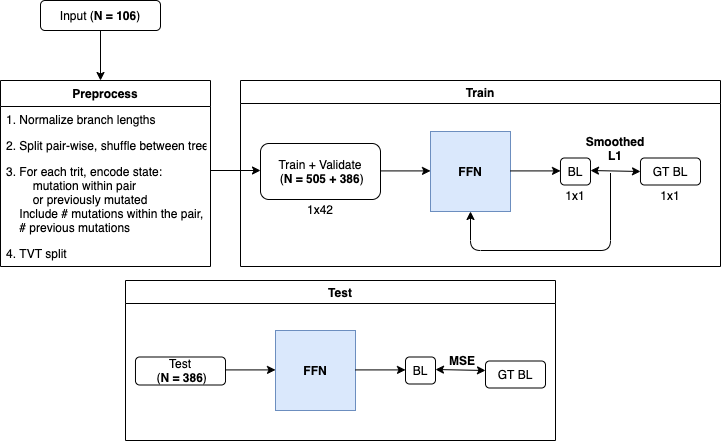

The diagram above was exported from draw.io. Its source (the exported page's mxGraphModel, read from the mxfile embedded in the PNG):
<mxGraphModel dx="963" dy="539" grid="1" gridSize="10" guides="1" tooltips="1" connect="1" arrows="1" fold="1" page="1" pageScale="1" pageWidth="850" pageHeight="1100" math="0" shadow="0">
  <root>
    <mxCell id="0" />
    <mxCell id="1" parent="0" />
    <mxCell id="InYQL7b8DL0vrJlDeokY-1" value="Input (&lt;b&gt;N = 106&lt;/b&gt;)" style="rounded=1;whiteSpace=wrap;html=1;" vertex="1" parent="1">
      <mxGeometry x="150" y="130" width="120" height="30" as="geometry" />
    </mxCell>
    <mxCell id="InYQL7b8DL0vrJlDeokY-18" value="" style="endArrow=classic;html=1;" edge="1" parent="1">
      <mxGeometry width="50" height="50" relative="1" as="geometry">
        <mxPoint x="210" y="160" as="sourcePoint" />
        <mxPoint x="210" y="210" as="targetPoint" />
      </mxGeometry>
    </mxCell>
    <mxCell id="InYQL7b8DL0vrJlDeokY-19" value="" style="endArrow=classic;html=1;" edge="1" parent="1">
      <mxGeometry width="50" height="50" relative="1" as="geometry">
        <mxPoint x="320" y="300" as="sourcePoint" />
        <mxPoint x="370" y="300" as="targetPoint" />
      </mxGeometry>
    </mxCell>
    <mxCell id="InYQL7b8DL0vrJlDeokY-21" value="Train + Validate&lt;br&gt;&amp;nbsp;(&lt;b&gt;N = 505 + 386&lt;/b&gt;)" style="rounded=1;whiteSpace=wrap;html=1;" vertex="1" parent="1">
      <mxGeometry x="370" y="273" width="120" height="56" as="geometry" />
    </mxCell>
    <mxCell id="InYQL7b8DL0vrJlDeokY-22" value="1x42" style="text;html=1;strokeColor=none;fillColor=none;align=center;verticalAlign=middle;whiteSpace=wrap;rounded=0;" vertex="1" parent="1">
      <mxGeometry x="410" y="329" width="40" height="20" as="geometry" />
    </mxCell>
    <mxCell id="InYQL7b8DL0vrJlDeokY-12" value="Preprocess" style="swimlane;fontStyle=1;childLayout=stackLayout;horizontal=1;startSize=26;fillColor=none;horizontalStack=0;resizeParent=1;resizeParentMax=0;resizeLast=0;collapsible=1;marginBottom=0;" vertex="1" parent="1">
      <mxGeometry x="110" y="210" width="210" height="186" as="geometry" />
    </mxCell>
    <mxCell id="InYQL7b8DL0vrJlDeokY-13" value="1. Normalize branch lengths" style="text;strokeColor=none;fillColor=none;align=left;verticalAlign=top;spacingLeft=4;spacingRight=4;overflow=hidden;rotatable=0;points=[[0,0.5],[1,0.5]];portConstraint=eastwest;" vertex="1" parent="InYQL7b8DL0vrJlDeokY-12">
      <mxGeometry y="26" width="210" height="26" as="geometry" />
    </mxCell>
    <mxCell id="InYQL7b8DL0vrJlDeokY-14" value="2. Split pair-wise, shuffle between trees" style="text;strokeColor=none;fillColor=none;align=left;verticalAlign=top;spacingLeft=4;spacingRight=4;overflow=hidden;rotatable=0;points=[[0,0.5],[1,0.5]];portConstraint=eastwest;" vertex="1" parent="InYQL7b8DL0vrJlDeokY-12">
      <mxGeometry y="52" width="210" height="26" as="geometry" />
    </mxCell>
    <mxCell id="InYQL7b8DL0vrJlDeokY-15" value="3. For each trit, encode state:&#10;        mutation within pair&#10;        or previously mutated&#10;    Include # mutations within the pair,&#10;    # previous mutations &#10;" style="text;strokeColor=none;fillColor=none;align=left;verticalAlign=top;spacingLeft=4;spacingRight=4;overflow=hidden;rotatable=0;points=[[0,0.5],[1,0.5]];portConstraint=eastwest;fontStyle=0" vertex="1" parent="InYQL7b8DL0vrJlDeokY-12">
      <mxGeometry y="78" width="210" height="82" as="geometry" />
    </mxCell>
    <mxCell id="InYQL7b8DL0vrJlDeokY-17" value="4. TVT split" style="text;strokeColor=none;fillColor=none;align=left;verticalAlign=top;spacingLeft=4;spacingRight=4;overflow=hidden;rotatable=0;points=[[0,0.5],[1,0.5]];portConstraint=eastwest;" vertex="1" parent="InYQL7b8DL0vrJlDeokY-12">
      <mxGeometry y="160" width="210" height="26" as="geometry" />
    </mxCell>
    <mxCell id="InYQL7b8DL0vrJlDeokY-24" value="" style="endArrow=classic;html=1;" edge="1" parent="1">
      <mxGeometry width="50" height="50" relative="1" as="geometry">
        <mxPoint x="490" y="300.41" as="sourcePoint" />
        <mxPoint x="540" y="300.41" as="targetPoint" />
      </mxGeometry>
    </mxCell>
    <mxCell id="InYQL7b8DL0vrJlDeokY-25" value="&lt;b&gt;FFN&lt;/b&gt;" style="whiteSpace=wrap;html=1;aspect=fixed;fillColor=#dae8fc;strokeColor=#6c8ebf;" vertex="1" parent="1">
      <mxGeometry x="540" y="261" width="80" height="80" as="geometry" />
    </mxCell>
    <mxCell id="InYQL7b8DL0vrJlDeokY-26" value="" style="endArrow=classic;html=1;" edge="1" parent="1">
      <mxGeometry width="50" height="50" relative="1" as="geometry">
        <mxPoint x="620" y="300.41" as="sourcePoint" />
        <mxPoint x="670" y="300.41" as="targetPoint" />
      </mxGeometry>
    </mxCell>
    <mxCell id="InYQL7b8DL0vrJlDeokY-28" value="BL" style="rounded=1;whiteSpace=wrap;html=1;" vertex="1" parent="1">
      <mxGeometry x="670" y="287.5" width="30" height="27" as="geometry" />
    </mxCell>
    <mxCell id="InYQL7b8DL0vrJlDeokY-29" value="1x1" style="text;html=1;strokeColor=none;fillColor=none;align=center;verticalAlign=middle;whiteSpace=wrap;rounded=0;" vertex="1" parent="1">
      <mxGeometry x="665" y="314.5" width="40" height="20" as="geometry" />
    </mxCell>
    <mxCell id="InYQL7b8DL0vrJlDeokY-31" value="GT BL" style="rounded=1;whiteSpace=wrap;html=1;" vertex="1" parent="1">
      <mxGeometry x="750" y="287.5" width="60" height="27" as="geometry" />
    </mxCell>
    <mxCell id="InYQL7b8DL0vrJlDeokY-32" value="&lt;b&gt;Smoothed L1&lt;/b&gt;" style="text;html=1;strokeColor=none;fillColor=none;align=center;verticalAlign=middle;whiteSpace=wrap;rounded=0;" vertex="1" parent="1">
      <mxGeometry x="705" y="267.5" width="40" height="20" as="geometry" />
    </mxCell>
    <mxCell id="InYQL7b8DL0vrJlDeokY-34" value="" style="endArrow=classic;startArrow=classic;html=1;entryX=0;entryY=0.5;entryDx=0;entryDy=0;" edge="1" parent="1" target="InYQL7b8DL0vrJlDeokY-31">
      <mxGeometry width="50" height="50" relative="1" as="geometry">
        <mxPoint x="700" y="300" as="sourcePoint" />
        <mxPoint x="750" y="250" as="targetPoint" />
      </mxGeometry>
    </mxCell>
    <mxCell id="InYQL7b8DL0vrJlDeokY-35" value="" style="endArrow=classic;html=1;entryX=0.5;entryY=1;entryDx=0;entryDy=0;" edge="1" parent="1" target="InYQL7b8DL0vrJlDeokY-25">
      <mxGeometry width="50" height="50" relative="1" as="geometry">
        <mxPoint x="720" y="302.5" as="sourcePoint" />
        <mxPoint x="770" y="252.5" as="targetPoint" />
        <Array as="points">
          <mxPoint x="720" y="380" />
          <mxPoint x="580" y="380" />
        </Array>
      </mxGeometry>
    </mxCell>
    <mxCell id="InYQL7b8DL0vrJlDeokY-36" value="1x1" style="text;html=1;strokeColor=none;fillColor=none;align=center;verticalAlign=middle;whiteSpace=wrap;rounded=0;" vertex="1" parent="1">
      <mxGeometry x="760" y="314.5" width="40" height="20" as="geometry" />
    </mxCell>
    <mxCell id="InYQL7b8DL0vrJlDeokY-38" value="Train" style="swimlane;startSize=23;fontStyle=1" vertex="1" parent="1">
      <mxGeometry x="350" y="210" width="480" height="186" as="geometry" />
    </mxCell>
    <mxCell id="InYQL7b8DL0vrJlDeokY-39" value="Test" style="swimlane;startSize=23;fontStyle=1" vertex="1" parent="1">
      <mxGeometry x="235" y="410" width="430" height="160" as="geometry" />
    </mxCell>
    <mxCell id="InYQL7b8DL0vrJlDeokY-48" value="Test&lt;br&gt;&amp;nbsp;(&lt;b&gt;N = 386&lt;/b&gt;)" style="rounded=1;whiteSpace=wrap;html=1;" vertex="1" parent="1">
      <mxGeometry x="245" y="486.5" width="90" height="28" as="geometry" />
    </mxCell>
    <mxCell id="InYQL7b8DL0vrJlDeokY-49" value="" style="endArrow=classic;html=1;" edge="1" parent="1">
      <mxGeometry width="50" height="50" relative="1" as="geometry">
        <mxPoint x="335" y="499.4100000000001" as="sourcePoint" />
        <mxPoint x="385" y="499.4100000000001" as="targetPoint" />
      </mxGeometry>
    </mxCell>
    <mxCell id="InYQL7b8DL0vrJlDeokY-50" value="&lt;b&gt;FFN&lt;/b&gt;" style="whiteSpace=wrap;html=1;aspect=fixed;fillColor=#dae8fc;strokeColor=#6c8ebf;" vertex="1" parent="1">
      <mxGeometry x="385" y="460" width="80" height="80" as="geometry" />
    </mxCell>
    <mxCell id="InYQL7b8DL0vrJlDeokY-51" value="" style="endArrow=classic;html=1;" edge="1" parent="1">
      <mxGeometry width="50" height="50" relative="1" as="geometry">
        <mxPoint x="465" y="499.4100000000001" as="sourcePoint" />
        <mxPoint x="515" y="499.4100000000001" as="targetPoint" />
      </mxGeometry>
    </mxCell>
    <mxCell id="InYQL7b8DL0vrJlDeokY-52" value="BL" style="rounded=1;whiteSpace=wrap;html=1;" vertex="1" parent="1">
      <mxGeometry x="515" y="486.5" width="30" height="27" as="geometry" />
    </mxCell>
    <mxCell id="InYQL7b8DL0vrJlDeokY-53" value="GT BL" style="rounded=1;whiteSpace=wrap;html=1;" vertex="1" parent="1">
      <mxGeometry x="595" y="490.5" width="60" height="27" as="geometry" />
    </mxCell>
    <mxCell id="InYQL7b8DL0vrJlDeokY-54" value="" style="endArrow=classic;startArrow=classic;html=1;entryX=0;entryY=0.5;entryDx=0;entryDy=0;" edge="1" parent="1">
      <mxGeometry width="50" height="50" relative="1" as="geometry">
        <mxPoint x="545" y="499" as="sourcePoint" />
        <mxPoint x="595" y="500" as="targetPoint" />
      </mxGeometry>
    </mxCell>
    <mxCell id="InYQL7b8DL0vrJlDeokY-55" value="&lt;b&gt;MSE&lt;/b&gt;" style="text;html=1;strokeColor=none;fillColor=none;align=center;verticalAlign=middle;whiteSpace=wrap;rounded=0;" vertex="1" parent="1">
      <mxGeometry x="552" y="480" width="40" height="20" as="geometry" />
    </mxCell>
  </root>
</mxGraphModel>